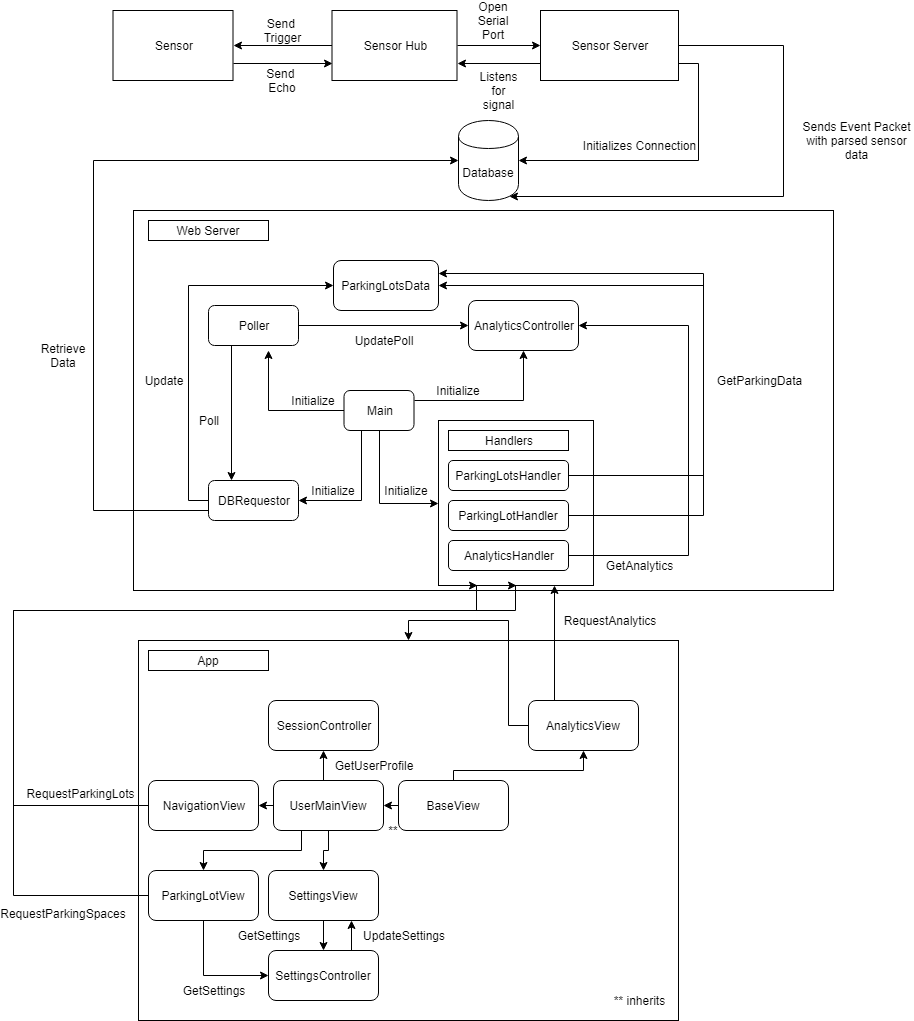

The diagram above was exported from draw.io. Its source (the exported page's mxGraphModel, read from the mxfile embedded in the PNG):
<mxGraphModel dx="1394" dy="764" grid="1" gridSize="10" guides="1" tooltips="1" connect="1" arrows="1" fold="1" page="1" pageScale="1" pageWidth="850" pageHeight="1100" math="0" shadow="0">
  <root>
    <mxCell id="0" />
    <mxCell id="1" parent="0" />
    <mxCell id="QiAa9Qjzpj8RELuK2vAJ-5" value="" style="rounded=0;whiteSpace=wrap;html=1;" parent="1" vertex="1">
      <mxGeometry x="260" y="220" width="700" height="380" as="geometry" />
    </mxCell>
    <mxCell id="QiAa9Qjzpj8RELuK2vAJ-3" value="Web Server&lt;br&gt;" style="rounded=0;whiteSpace=wrap;html=1;" parent="1" vertex="1">
      <mxGeometry x="275" y="230" width="120" height="20" as="geometry" />
    </mxCell>
    <mxCell id="QiAa9Qjzpj8RELuK2vAJ-1" value="Database" style="shape=cylinder;whiteSpace=wrap;html=1;boundedLbl=1;backgroundOutline=1;" parent="1" vertex="1">
      <mxGeometry x="585" y="130" width="60" height="80" as="geometry" />
    </mxCell>
    <mxCell id="QiAa9Qjzpj8RELuK2vAJ-4" value="" style="rounded=0;whiteSpace=wrap;html=1;" parent="1" vertex="1">
      <mxGeometry x="265" y="650" width="540" height="380" as="geometry" />
    </mxCell>
    <mxCell id="QiAa9Qjzpj8RELuK2vAJ-6" value="App&lt;br&gt;" style="rounded=0;whiteSpace=wrap;html=1;" parent="1" vertex="1">
      <mxGeometry x="275" y="660" width="120" height="20" as="geometry" />
    </mxCell>
    <mxCell id="QiAa9Qjzpj8RELuK2vAJ-21" style="edgeStyle=orthogonalEdgeStyle;rounded=0;html=1;exitX=1;exitY=0.75;entryX=0;entryY=0.75;jettySize=auto;orthogonalLoop=1;" parent="1" source="QiAa9Qjzpj8RELuK2vAJ-8" target="QiAa9Qjzpj8RELuK2vAJ-9" edge="1">
      <mxGeometry relative="1" as="geometry" />
    </mxCell>
    <mxCell id="QiAa9Qjzpj8RELuK2vAJ-8" value="Sensor" style="rounded=0;whiteSpace=wrap;html=1;" parent="1" vertex="1">
      <mxGeometry x="239.5" y="20" width="120" height="70" as="geometry" />
    </mxCell>
    <mxCell id="QiAa9Qjzpj8RELuK2vAJ-16" style="edgeStyle=orthogonalEdgeStyle;rounded=0;html=1;exitX=1;exitY=0.5;entryX=0;entryY=0.5;jettySize=auto;orthogonalLoop=1;" parent="1" source="QiAa9Qjzpj8RELuK2vAJ-9" target="QiAa9Qjzpj8RELuK2vAJ-10" edge="1">
      <mxGeometry relative="1" as="geometry" />
    </mxCell>
    <mxCell id="QiAa9Qjzpj8RELuK2vAJ-20" style="edgeStyle=orthogonalEdgeStyle;rounded=0;html=1;exitX=0;exitY=0.5;entryX=1;entryY=0.5;jettySize=auto;orthogonalLoop=1;" parent="1" source="QiAa9Qjzpj8RELuK2vAJ-9" target="QiAa9Qjzpj8RELuK2vAJ-8" edge="1">
      <mxGeometry relative="1" as="geometry" />
    </mxCell>
    <mxCell id="QiAa9Qjzpj8RELuK2vAJ-9" value="Sensor Hub" style="rounded=0;whiteSpace=wrap;html=1;" parent="1" vertex="1">
      <mxGeometry x="458.5" y="20" width="125" height="70" as="geometry" />
    </mxCell>
    <mxCell id="QiAa9Qjzpj8RELuK2vAJ-25" style="edgeStyle=orthogonalEdgeStyle;rounded=0;html=1;exitX=0;exitY=0.75;entryX=1;entryY=0.75;jettySize=auto;orthogonalLoop=1;" parent="1" source="QiAa9Qjzpj8RELuK2vAJ-10" target="QiAa9Qjzpj8RELuK2vAJ-9" edge="1">
      <mxGeometry relative="1" as="geometry" />
    </mxCell>
    <mxCell id="QiAa9Qjzpj8RELuK2vAJ-28" style="edgeStyle=orthogonalEdgeStyle;rounded=0;html=1;exitX=1;exitY=0.5;jettySize=auto;orthogonalLoop=1;entryX=0.85;entryY=0.95;entryPerimeter=0;" parent="1" source="QiAa9Qjzpj8RELuK2vAJ-10" target="QiAa9Qjzpj8RELuK2vAJ-1" edge="1">
      <mxGeometry relative="1" as="geometry">
        <mxPoint x="949.5" y="55" as="targetPoint" />
        <Array as="points">
          <mxPoint x="910" y="55" />
          <mxPoint x="910" y="206" />
        </Array>
      </mxGeometry>
    </mxCell>
    <mxCell id="QiAa9Qjzpj8RELuK2vAJ-31" style="edgeStyle=orthogonalEdgeStyle;rounded=0;html=1;exitX=1;exitY=0.75;entryX=1;entryY=0.5;jettySize=auto;orthogonalLoop=1;" parent="1" source="QiAa9Qjzpj8RELuK2vAJ-10" target="QiAa9Qjzpj8RELuK2vAJ-1" edge="1">
      <mxGeometry relative="1" as="geometry">
        <mxPoint x="949.7352941176473" y="72.82352941176464" as="targetPoint" />
      </mxGeometry>
    </mxCell>
    <mxCell id="QiAa9Qjzpj8RELuK2vAJ-10" value="Sensor Server" style="rounded=0;whiteSpace=wrap;html=1;" parent="1" vertex="1">
      <mxGeometry x="667" y="20" width="138" height="70" as="geometry" />
    </mxCell>
    <mxCell id="QiAa9Qjzpj8RELuK2vAJ-18" value="Send&amp;nbsp; Trigger" style="text;html=1;strokeColor=none;fillColor=none;align=center;verticalAlign=middle;whiteSpace=wrap;rounded=0;" parent="1" vertex="1">
      <mxGeometry x="389.5" y="30" width="40" height="20" as="geometry" />
    </mxCell>
    <mxCell id="QiAa9Qjzpj8RELuK2vAJ-22" value="Send&amp;nbsp; Echo" style="text;html=1;strokeColor=none;fillColor=none;align=center;verticalAlign=middle;whiteSpace=wrap;rounded=0;" parent="1" vertex="1">
      <mxGeometry x="389" y="80" width="40" height="20" as="geometry" />
    </mxCell>
    <mxCell id="QiAa9Qjzpj8RELuK2vAJ-23" value="Open Serial Port" style="text;html=1;strokeColor=none;fillColor=none;align=center;verticalAlign=middle;whiteSpace=wrap;rounded=0;" parent="1" vertex="1">
      <mxGeometry x="599.5" y="20" width="40" height="20" as="geometry" />
    </mxCell>
    <mxCell id="QiAa9Qjzpj8RELuK2vAJ-26" value="Listens for signal" style="text;html=1;strokeColor=none;fillColor=none;align=center;verticalAlign=middle;whiteSpace=wrap;rounded=0;" parent="1" vertex="1">
      <mxGeometry x="605.5" y="90" width="40" height="20" as="geometry" />
    </mxCell>
    <mxCell id="QiAa9Qjzpj8RELuK2vAJ-27" value="Sends Event Packet with parsed sensor data" style="text;html=1;strokeColor=none;fillColor=none;align=center;verticalAlign=middle;whiteSpace=wrap;rounded=0;" parent="1" vertex="1">
      <mxGeometry x="927" y="140" width="113" height="20" as="geometry" />
    </mxCell>
    <mxCell id="QiAa9Qjzpj8RELuK2vAJ-32" value="Initializes Connection" style="text;html=1;strokeColor=none;fillColor=none;align=center;verticalAlign=middle;whiteSpace=wrap;rounded=0;" parent="1" vertex="1">
      <mxGeometry x="701" y="145" width="129" height="20" as="geometry" />
    </mxCell>
    <mxCell id="QiAa9Qjzpj8RELuK2vAJ-52" style="edgeStyle=orthogonalEdgeStyle;rounded=0;html=1;exitX=1;exitY=0.5;entryX=0;entryY=0.5;jettySize=auto;orthogonalLoop=1;" parent="1" source="QiAa9Qjzpj8RELuK2vAJ-34" target="QiAa9Qjzpj8RELuK2vAJ-36" edge="1">
      <mxGeometry relative="1" as="geometry" />
    </mxCell>
    <mxCell id="QiAa9Qjzpj8RELuK2vAJ-59" style="edgeStyle=orthogonalEdgeStyle;rounded=0;html=1;exitX=0.25;exitY=1;entryX=0.25;entryY=0;jettySize=auto;orthogonalLoop=1;" parent="1" source="QiAa9Qjzpj8RELuK2vAJ-34" target="QiAa9Qjzpj8RELuK2vAJ-39" edge="1">
      <mxGeometry relative="1" as="geometry" />
    </mxCell>
    <mxCell id="QiAa9Qjzpj8RELuK2vAJ-34" value="Poller" style="rounded=1;whiteSpace=wrap;html=1;" parent="1" vertex="1">
      <mxGeometry x="335" y="315" width="90" height="40" as="geometry" />
    </mxCell>
    <mxCell id="QiAa9Qjzpj8RELuK2vAJ-35" value="ParkingLotsData" style="rounded=1;whiteSpace=wrap;html=1;" parent="1" vertex="1">
      <mxGeometry x="460" y="270" width="105" height="50" as="geometry" />
    </mxCell>
    <mxCell id="QiAa9Qjzpj8RELuK2vAJ-36" value="AnalyticsController" style="rounded=1;whiteSpace=wrap;html=1;" parent="1" vertex="1">
      <mxGeometry x="595" y="310" width="110" height="50" as="geometry" />
    </mxCell>
    <mxCell id="QiAa9Qjzpj8RELuK2vAJ-46" style="edgeStyle=orthogonalEdgeStyle;rounded=0;html=1;exitX=0.5;exitY=1;jettySize=auto;orthogonalLoop=1;entryX=0;entryY=0.5;" parent="1" source="QiAa9Qjzpj8RELuK2vAJ-37" target="QiAa9Qjzpj8RELuK2vAJ-40" edge="1">
      <mxGeometry relative="1" as="geometry" />
    </mxCell>
    <mxCell id="QiAa9Qjzpj8RELuK2vAJ-48" style="edgeStyle=orthogonalEdgeStyle;rounded=0;html=1;exitX=0.25;exitY=1;entryX=1;entryY=0.5;jettySize=auto;orthogonalLoop=1;" parent="1" source="QiAa9Qjzpj8RELuK2vAJ-37" target="QiAa9Qjzpj8RELuK2vAJ-39" edge="1">
      <mxGeometry relative="1" as="geometry" />
    </mxCell>
    <mxCell id="QiAa9Qjzpj8RELuK2vAJ-50" style="edgeStyle=orthogonalEdgeStyle;rounded=0;html=1;exitX=0;exitY=0.5;entryX=0.667;entryY=1.125;entryPerimeter=0;jettySize=auto;orthogonalLoop=1;" parent="1" source="QiAa9Qjzpj8RELuK2vAJ-37" target="QiAa9Qjzpj8RELuK2vAJ-34" edge="1">
      <mxGeometry relative="1" as="geometry" />
    </mxCell>
    <mxCell id="QiAa9Qjzpj8RELuK2vAJ-53" style="edgeStyle=orthogonalEdgeStyle;rounded=0;html=1;exitX=1;exitY=0.25;entryX=0.5;entryY=1;jettySize=auto;orthogonalLoop=1;" parent="1" source="QiAa9Qjzpj8RELuK2vAJ-37" target="QiAa9Qjzpj8RELuK2vAJ-36" edge="1">
      <mxGeometry relative="1" as="geometry" />
    </mxCell>
    <mxCell id="QiAa9Qjzpj8RELuK2vAJ-37" value="Main" style="rounded=1;whiteSpace=wrap;html=1;" parent="1" vertex="1">
      <mxGeometry x="470.5" y="400" width="70" height="40" as="geometry" />
    </mxCell>
    <mxCell id="QiAa9Qjzpj8RELuK2vAJ-60" style="edgeStyle=orthogonalEdgeStyle;rounded=0;html=1;exitX=0;exitY=0.5;entryX=0;entryY=0.5;jettySize=auto;orthogonalLoop=1;" parent="1" source="QiAa9Qjzpj8RELuK2vAJ-39" target="QiAa9Qjzpj8RELuK2vAJ-35" edge="1">
      <mxGeometry relative="1" as="geometry" />
    </mxCell>
    <mxCell id="QiAa9Qjzpj8RELuK2vAJ-73" style="edgeStyle=orthogonalEdgeStyle;rounded=0;html=1;exitX=0;exitY=0.75;entryX=0;entryY=0.5;jettySize=auto;orthogonalLoop=1;" parent="1" source="QiAa9Qjzpj8RELuK2vAJ-39" target="QiAa9Qjzpj8RELuK2vAJ-1" edge="1">
      <mxGeometry relative="1" as="geometry">
        <Array as="points">
          <mxPoint x="220" y="520" />
          <mxPoint x="220" y="170" />
        </Array>
      </mxGeometry>
    </mxCell>
    <mxCell id="QiAa9Qjzpj8RELuK2vAJ-39" value="DBRequestor" style="rounded=1;whiteSpace=wrap;html=1;" parent="1" vertex="1">
      <mxGeometry x="335" y="490" width="90" height="40" as="geometry" />
    </mxCell>
    <mxCell id="QiAa9Qjzpj8RELuK2vAJ-40" value="" style="rounded=0;whiteSpace=wrap;html=1;" parent="1" vertex="1">
      <mxGeometry x="565" y="430" width="155" height="165" as="geometry" />
    </mxCell>
    <mxCell id="QiAa9Qjzpj8RELuK2vAJ-41" value="Handlers&lt;br&gt;" style="rounded=0;whiteSpace=wrap;html=1;" parent="1" vertex="1">
      <mxGeometry x="575" y="440" width="120" height="20" as="geometry" />
    </mxCell>
    <mxCell id="QiAa9Qjzpj8RELuK2vAJ-54" style="edgeStyle=orthogonalEdgeStyle;rounded=0;html=1;exitX=1;exitY=0.5;entryX=1;entryY=0.25;jettySize=auto;orthogonalLoop=1;" parent="1" source="QiAa9Qjzpj8RELuK2vAJ-42" target="QiAa9Qjzpj8RELuK2vAJ-35" edge="1">
      <mxGeometry relative="1" as="geometry">
        <Array as="points">
          <mxPoint x="830" y="485" />
          <mxPoint x="830" y="283" />
        </Array>
      </mxGeometry>
    </mxCell>
    <mxCell id="QiAa9Qjzpj8RELuK2vAJ-42" value="ParkingLotsHandler" style="rounded=1;whiteSpace=wrap;html=1;" parent="1" vertex="1">
      <mxGeometry x="575" y="470" width="120" height="30" as="geometry" />
    </mxCell>
    <mxCell id="QiAa9Qjzpj8RELuK2vAJ-55" style="edgeStyle=orthogonalEdgeStyle;rounded=0;html=1;exitX=1;exitY=0.5;entryX=1;entryY=0.5;jettySize=auto;orthogonalLoop=1;" parent="1" source="QiAa9Qjzpj8RELuK2vAJ-43" target="QiAa9Qjzpj8RELuK2vAJ-35" edge="1">
      <mxGeometry relative="1" as="geometry">
        <Array as="points">
          <mxPoint x="830" y="525" />
          <mxPoint x="830" y="295" />
        </Array>
      </mxGeometry>
    </mxCell>
    <mxCell id="QiAa9Qjzpj8RELuK2vAJ-43" value="&lt;span&gt;ParkingLotHandler&lt;/span&gt;" style="rounded=1;whiteSpace=wrap;html=1;" parent="1" vertex="1">
      <mxGeometry x="575" y="510" width="120" height="30" as="geometry" />
    </mxCell>
    <mxCell id="QiAa9Qjzpj8RELuK2vAJ-56" style="edgeStyle=orthogonalEdgeStyle;rounded=0;html=1;exitX=1;exitY=0.5;entryX=1;entryY=0.5;jettySize=auto;orthogonalLoop=1;" parent="1" source="QiAa9Qjzpj8RELuK2vAJ-44" target="QiAa9Qjzpj8RELuK2vAJ-36" edge="1">
      <mxGeometry relative="1" as="geometry">
        <Array as="points">
          <mxPoint x="815" y="565" />
          <mxPoint x="815" y="335" />
        </Array>
      </mxGeometry>
    </mxCell>
    <mxCell id="QiAa9Qjzpj8RELuK2vAJ-44" value="AnalyticsHandler" style="rounded=1;whiteSpace=wrap;html=1;" parent="1" vertex="1">
      <mxGeometry x="575" y="550" width="120" height="30" as="geometry" />
    </mxCell>
    <mxCell id="QiAa9Qjzpj8RELuK2vAJ-57" value="UpdatePoll" style="text;html=1;strokeColor=none;fillColor=none;align=center;verticalAlign=middle;whiteSpace=wrap;rounded=0;" parent="1" vertex="1">
      <mxGeometry x="490" y="340" width="40" height="20" as="geometry" />
    </mxCell>
    <mxCell id="QiAa9Qjzpj8RELuK2vAJ-58" value="Poll" style="text;html=1;strokeColor=none;fillColor=none;align=center;verticalAlign=middle;whiteSpace=wrap;rounded=0;" parent="1" vertex="1">
      <mxGeometry x="315" y="420" width="40" height="20" as="geometry" />
    </mxCell>
    <mxCell id="QiAa9Qjzpj8RELuK2vAJ-62" value="Update" style="text;html=1;strokeColor=none;fillColor=none;align=center;verticalAlign=middle;whiteSpace=wrap;rounded=0;" parent="1" vertex="1">
      <mxGeometry x="270" y="380" width="40" height="20" as="geometry" />
    </mxCell>
    <mxCell id="QiAa9Qjzpj8RELuK2vAJ-63" style="edgeStyle=orthogonalEdgeStyle;rounded=0;html=1;exitX=0.5;exitY=1;jettySize=auto;orthogonalLoop=1;" parent="1" edge="1">
      <mxGeometry relative="1" as="geometry">
        <mxPoint x="281" y="400" as="sourcePoint" />
        <mxPoint x="281" y="400" as="targetPoint" />
      </mxGeometry>
    </mxCell>
    <mxCell id="QiAa9Qjzpj8RELuK2vAJ-64" value="Initialize" style="text;html=1;strokeColor=none;fillColor=none;align=center;verticalAlign=middle;whiteSpace=wrap;rounded=0;" parent="1" vertex="1">
      <mxGeometry x="565" y="390" width="40" height="20" as="geometry" />
    </mxCell>
    <mxCell id="QiAa9Qjzpj8RELuK2vAJ-65" value="Initialize" style="text;html=1;strokeColor=none;fillColor=none;align=center;verticalAlign=middle;whiteSpace=wrap;rounded=0;" parent="1" vertex="1">
      <mxGeometry x="420" y="400" width="40" height="20" as="geometry" />
    </mxCell>
    <mxCell id="QiAa9Qjzpj8RELuK2vAJ-66" value="Initialize" style="text;html=1;strokeColor=none;fillColor=none;align=center;verticalAlign=middle;whiteSpace=wrap;rounded=0;" parent="1" vertex="1">
      <mxGeometry x="512.5" y="490" width="40" height="20" as="geometry" />
    </mxCell>
    <mxCell id="QiAa9Qjzpj8RELuK2vAJ-67" value="Initialize" style="text;html=1;strokeColor=none;fillColor=none;align=center;verticalAlign=middle;whiteSpace=wrap;rounded=0;" parent="1" vertex="1">
      <mxGeometry x="440" y="490" width="40" height="20" as="geometry" />
    </mxCell>
    <mxCell id="QiAa9Qjzpj8RELuK2vAJ-68" value="GetParkingData" style="text;html=1;strokeColor=none;fillColor=none;align=center;verticalAlign=middle;whiteSpace=wrap;rounded=0;" parent="1" vertex="1">
      <mxGeometry x="840" y="355" width="91" height="70" as="geometry" />
    </mxCell>
    <mxCell id="QiAa9Qjzpj8RELuK2vAJ-71" value="GetAnalytics" style="text;html=1;strokeColor=none;fillColor=none;align=center;verticalAlign=middle;whiteSpace=wrap;rounded=0;" parent="1" vertex="1">
      <mxGeometry x="720" y="540" width="91" height="70" as="geometry" />
    </mxCell>
    <mxCell id="QiAa9Qjzpj8RELuK2vAJ-74" value="Retrieve Data" style="text;html=1;strokeColor=none;fillColor=none;align=center;verticalAlign=middle;whiteSpace=wrap;rounded=0;" parent="1" vertex="1">
      <mxGeometry x="170" y="355" width="40" height="20" as="geometry" />
    </mxCell>
    <mxCell id="QiAa9Qjzpj8RELuK2vAJ-86" style="edgeStyle=orthogonalEdgeStyle;rounded=0;html=1;exitX=0;exitY=0.5;entryX=1;entryY=0.5;jettySize=auto;orthogonalLoop=1;" parent="1" source="QiAa9Qjzpj8RELuK2vAJ-75" target="QiAa9Qjzpj8RELuK2vAJ-80" edge="1">
      <mxGeometry relative="1" as="geometry" />
    </mxCell>
    <mxCell id="QiAa9Qjzpj8RELuK2vAJ-87" style="edgeStyle=orthogonalEdgeStyle;rounded=0;html=1;exitX=0.5;exitY=0;entryX=0.5;entryY=1;jettySize=auto;orthogonalLoop=1;" parent="1" source="QiAa9Qjzpj8RELuK2vAJ-75" target="QiAa9Qjzpj8RELuK2vAJ-79" edge="1">
      <mxGeometry relative="1" as="geometry" />
    </mxCell>
    <mxCell id="QiAa9Qjzpj8RELuK2vAJ-91" style="edgeStyle=orthogonalEdgeStyle;rounded=0;html=1;exitX=0.25;exitY=1;entryX=0.5;entryY=0;jettySize=auto;orthogonalLoop=1;" parent="1" source="QiAa9Qjzpj8RELuK2vAJ-75" target="QiAa9Qjzpj8RELuK2vAJ-81" edge="1">
      <mxGeometry relative="1" as="geometry" />
    </mxCell>
    <mxCell id="QiAa9Qjzpj8RELuK2vAJ-92" style="edgeStyle=orthogonalEdgeStyle;rounded=0;html=1;exitX=0.5;exitY=1;entryX=0.5;entryY=0;jettySize=auto;orthogonalLoop=1;" parent="1" source="QiAa9Qjzpj8RELuK2vAJ-75" target="QiAa9Qjzpj8RELuK2vAJ-82" edge="1">
      <mxGeometry relative="1" as="geometry" />
    </mxCell>
    <mxCell id="QiAa9Qjzpj8RELuK2vAJ-75" value="UserMainView" style="rounded=1;whiteSpace=wrap;html=1;" parent="1" vertex="1">
      <mxGeometry x="400" y="790" width="110" height="50" as="geometry" />
    </mxCell>
    <mxCell id="QiAa9Qjzpj8RELuK2vAJ-117" style="edgeStyle=orthogonalEdgeStyle;rounded=0;html=1;exitX=0;exitY=0.5;entryX=1;entryY=0.5;jettySize=auto;orthogonalLoop=1;" parent="1" source="QiAa9Qjzpj8RELuK2vAJ-76" target="QiAa9Qjzpj8RELuK2vAJ-75" edge="1">
      <mxGeometry relative="1" as="geometry" />
    </mxCell>
    <mxCell id="QJ-PwGTSc7sl7HMLm8q9-2" style="edgeStyle=orthogonalEdgeStyle;rounded=0;orthogonalLoop=1;jettySize=auto;html=1;exitX=0.5;exitY=0;exitDx=0;exitDy=0;entryX=0.5;entryY=1;entryDx=0;entryDy=0;" edge="1" parent="1" source="QiAa9Qjzpj8RELuK2vAJ-76" target="QiAa9Qjzpj8RELuK2vAJ-78">
      <mxGeometry relative="1" as="geometry">
        <Array as="points">
          <mxPoint x="580" y="780" />
          <mxPoint x="710" y="780" />
        </Array>
      </mxGeometry>
    </mxCell>
    <mxCell id="QiAa9Qjzpj8RELuK2vAJ-76" value="BaseView&lt;br&gt;" style="rounded=1;whiteSpace=wrap;html=1;" parent="1" vertex="1">
      <mxGeometry x="525" y="790" width="110" height="50" as="geometry" />
    </mxCell>
    <mxCell id="QiAa9Qjzpj8RELuK2vAJ-108" style="edgeStyle=orthogonalEdgeStyle;rounded=0;html=1;exitX=0.5;exitY=0;entryX=0.75;entryY=1;jettySize=auto;orthogonalLoop=1;" parent="1" source="QiAa9Qjzpj8RELuK2vAJ-78" target="QiAa9Qjzpj8RELuK2vAJ-40" edge="1">
      <mxGeometry relative="1" as="geometry">
        <Array as="points">
          <mxPoint x="681" y="710" />
        </Array>
      </mxGeometry>
    </mxCell>
    <mxCell id="QJ-PwGTSc7sl7HMLm8q9-1" style="edgeStyle=orthogonalEdgeStyle;rounded=0;orthogonalLoop=1;jettySize=auto;html=1;exitX=0;exitY=0.5;exitDx=0;exitDy=0;" edge="1" parent="1" source="QiAa9Qjzpj8RELuK2vAJ-78" target="QiAa9Qjzpj8RELuK2vAJ-4">
      <mxGeometry relative="1" as="geometry" />
    </mxCell>
    <mxCell id="QiAa9Qjzpj8RELuK2vAJ-78" value="AnalyticsView&lt;br&gt;" style="rounded=1;whiteSpace=wrap;html=1;" parent="1" vertex="1">
      <mxGeometry x="655" y="710" width="110" height="50" as="geometry" />
    </mxCell>
    <mxCell id="QiAa9Qjzpj8RELuK2vAJ-79" value="SessionController&lt;br&gt;" style="rounded=1;whiteSpace=wrap;html=1;" parent="1" vertex="1">
      <mxGeometry x="395" y="710" width="110" height="50" as="geometry" />
    </mxCell>
    <mxCell id="QiAa9Qjzpj8RELuK2vAJ-110" style="edgeStyle=orthogonalEdgeStyle;rounded=0;html=1;exitX=0;exitY=0.5;entryX=0.5;entryY=1;jettySize=auto;orthogonalLoop=1;" parent="1" source="QiAa9Qjzpj8RELuK2vAJ-80" target="QiAa9Qjzpj8RELuK2vAJ-40" edge="1">
      <mxGeometry relative="1" as="geometry">
        <Array as="points">
          <mxPoint x="140" y="815" />
          <mxPoint x="140" y="620" />
          <mxPoint x="642" y="620" />
        </Array>
      </mxGeometry>
    </mxCell>
    <mxCell id="QiAa9Qjzpj8RELuK2vAJ-80" value="NavigationView&lt;br&gt;" style="rounded=1;whiteSpace=wrap;html=1;" parent="1" vertex="1">
      <mxGeometry x="275" y="790" width="110" height="50" as="geometry" />
    </mxCell>
    <mxCell id="QiAa9Qjzpj8RELuK2vAJ-98" style="edgeStyle=orthogonalEdgeStyle;rounded=0;html=1;exitX=0.5;exitY=1;entryX=0;entryY=0.5;jettySize=auto;orthogonalLoop=1;" parent="1" source="QiAa9Qjzpj8RELuK2vAJ-81" target="QiAa9Qjzpj8RELuK2vAJ-83" edge="1">
      <mxGeometry relative="1" as="geometry" />
    </mxCell>
    <mxCell id="QiAa9Qjzpj8RELuK2vAJ-113" style="edgeStyle=orthogonalEdgeStyle;rounded=0;html=1;exitX=0;exitY=0.5;entryX=0.25;entryY=1;jettySize=auto;orthogonalLoop=1;" parent="1" source="QiAa9Qjzpj8RELuK2vAJ-81" target="QiAa9Qjzpj8RELuK2vAJ-40" edge="1">
      <mxGeometry relative="1" as="geometry">
        <Array as="points">
          <mxPoint x="140" y="905" />
          <mxPoint x="140" y="620" />
          <mxPoint x="603" y="620" />
        </Array>
      </mxGeometry>
    </mxCell>
    <mxCell id="QiAa9Qjzpj8RELuK2vAJ-81" value="ParkingLotView&lt;br&gt;" style="rounded=1;whiteSpace=wrap;html=1;" parent="1" vertex="1">
      <mxGeometry x="275" y="880" width="110" height="50" as="geometry" />
    </mxCell>
    <mxCell id="QiAa9Qjzpj8RELuK2vAJ-93" style="edgeStyle=orthogonalEdgeStyle;rounded=0;html=1;exitX=0.5;exitY=1;entryX=0.5;entryY=0;jettySize=auto;orthogonalLoop=1;" parent="1" source="QiAa9Qjzpj8RELuK2vAJ-82" target="QiAa9Qjzpj8RELuK2vAJ-83" edge="1">
      <mxGeometry relative="1" as="geometry" />
    </mxCell>
    <mxCell id="QiAa9Qjzpj8RELuK2vAJ-82" value="SettingsView&lt;br&gt;" style="rounded=1;whiteSpace=wrap;html=1;" parent="1" vertex="1">
      <mxGeometry x="395" y="880" width="110" height="50" as="geometry" />
    </mxCell>
    <mxCell id="QiAa9Qjzpj8RELuK2vAJ-96" style="edgeStyle=orthogonalEdgeStyle;rounded=0;html=1;exitX=0.75;exitY=0;entryX=0.75;entryY=1;jettySize=auto;orthogonalLoop=1;" parent="1" source="QiAa9Qjzpj8RELuK2vAJ-83" target="QiAa9Qjzpj8RELuK2vAJ-82" edge="1">
      <mxGeometry relative="1" as="geometry" />
    </mxCell>
    <mxCell id="QiAa9Qjzpj8RELuK2vAJ-83" value="SettingsController&lt;br&gt;" style="rounded=1;whiteSpace=wrap;html=1;" parent="1" vertex="1">
      <mxGeometry x="395" y="960" width="110" height="50" as="geometry" />
    </mxCell>
    <mxCell id="QiAa9Qjzpj8RELuK2vAJ-99" value="GetUserProfile" style="text;html=1;strokeColor=none;fillColor=none;align=center;verticalAlign=middle;whiteSpace=wrap;rounded=0;" parent="1" vertex="1">
      <mxGeometry x="455" y="765" width="90" height="20" as="geometry" />
    </mxCell>
    <mxCell id="QiAa9Qjzpj8RELuK2vAJ-100" value="UpdateSettings" style="text;html=1;strokeColor=none;fillColor=none;align=center;verticalAlign=middle;whiteSpace=wrap;rounded=0;" parent="1" vertex="1">
      <mxGeometry x="485" y="935" width="90" height="20" as="geometry" />
    </mxCell>
    <mxCell id="QiAa9Qjzpj8RELuK2vAJ-101" value="GetSettings" style="text;html=1;strokeColor=none;fillColor=none;align=center;verticalAlign=middle;whiteSpace=wrap;rounded=0;" parent="1" vertex="1">
      <mxGeometry x="350" y="935" width="90" height="20" as="geometry" />
    </mxCell>
    <mxCell id="QiAa9Qjzpj8RELuK2vAJ-102" value="GetSettings" style="text;html=1;strokeColor=none;fillColor=none;align=center;verticalAlign=middle;whiteSpace=wrap;rounded=0;" parent="1" vertex="1">
      <mxGeometry x="295" y="990" width="90" height="20" as="geometry" />
    </mxCell>
    <mxCell id="QiAa9Qjzpj8RELuK2vAJ-109" value="RequestAnalytics" style="text;html=1;strokeColor=none;fillColor=none;align=center;verticalAlign=middle;whiteSpace=wrap;rounded=0;" parent="1" vertex="1">
      <mxGeometry x="683" y="617.5" width="106" height="25" as="geometry" />
    </mxCell>
    <mxCell id="QiAa9Qjzpj8RELuK2vAJ-114" value="RequestParkingLots" style="text;html=1;strokeColor=none;fillColor=none;align=center;verticalAlign=middle;whiteSpace=wrap;rounded=0;" parent="1" vertex="1">
      <mxGeometry x="154" y="790" width="106" height="25" as="geometry" />
    </mxCell>
    <mxCell id="QiAa9Qjzpj8RELuK2vAJ-115" value="RequestParkingSpaces" style="text;html=1;strokeColor=none;fillColor=none;align=center;verticalAlign=middle;whiteSpace=wrap;rounded=0;" parent="1" vertex="1">
      <mxGeometry x="137" y="910" width="106" height="25" as="geometry" />
    </mxCell>
    <mxCell id="QiAa9Qjzpj8RELuK2vAJ-118" value="** inherits" style="text;html=1;strokeColor=none;fillColor=none;align=center;verticalAlign=middle;whiteSpace=wrap;rounded=0;" parent="1" vertex="1">
      <mxGeometry x="733" y="1000" width="65" height="20" as="geometry" />
    </mxCell>
    <mxCell id="QiAa9Qjzpj8RELuK2vAJ-122" value="**" style="text;html=1;strokeColor=none;fillColor=none;align=center;verticalAlign=middle;whiteSpace=wrap;rounded=0;" parent="1" vertex="1">
      <mxGeometry x="500" y="830" width="40" height="20" as="geometry" />
    </mxCell>
  </root>
</mxGraphModel>